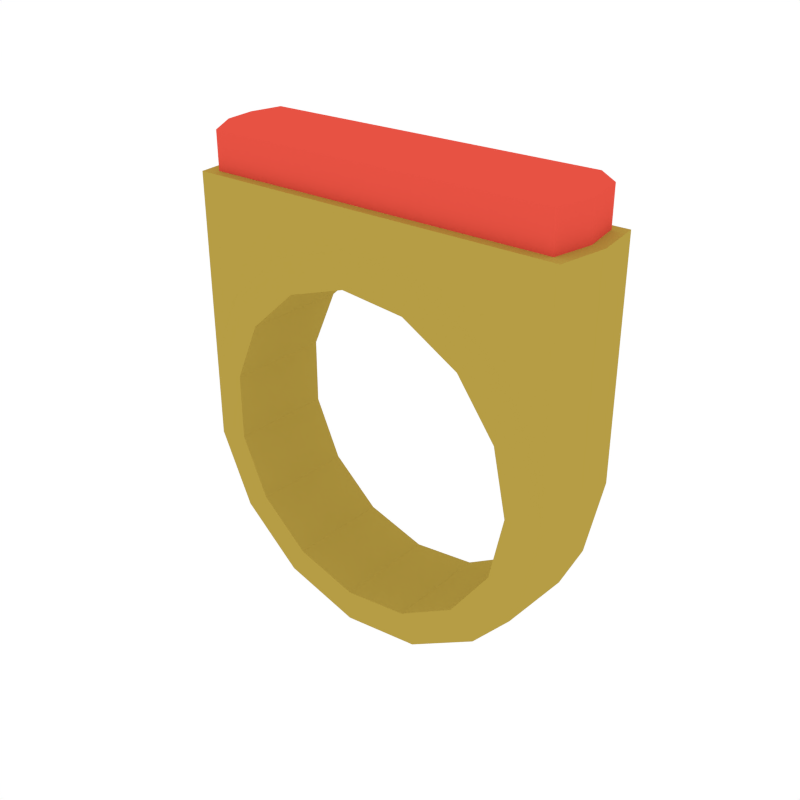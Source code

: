 # Source: Ring3.blend  (saved by Blender 2.79.0; exported with 4.5.12 LTS)
import bpy
from mathutils import Matrix  # noqa: F401  (used for matrix-valued properties, if any)

bpy.ops.wm.read_factory_settings(use_empty=True)
scene = bpy.context.scene
scene.name = 'Scene'

# ---- collections
col_collection_1 = bpy.data.collections.new('Collection 1'); scene.collection.children.link(col_collection_1)

# ---- materials (node trees are filled in below, after node groups)
mat_golden = bpy.data.materials.new('Golden')
mat_golden.alpha_threshold = 0.0
mat_golden.diffuse_color = (0.4672, 0.3365, 0.05892, 1.0)
mat_golden.roughness = 0.5
mat_red = bpy.data.materials.new('Red')
mat_red.alpha_threshold = 0.0
mat_red.diffuse_color = (0.8, 0.08396, 0.05624, 1.0)
mat_red.roughness = 0.5

# ---- material node trees

# ---- world
world_world = bpy.data.worlds.new('World'); scene.world = world_world
world_world.color = (1.0, 1.0, 1.0)
world_world.use_sun_shadow = False
world_world.sun_shadow_jitter_overblur = 0.0
world_world.cycles.sampling_method = 'NONE'
world_world.cycles.sample_map_resolution = 256

# ---- meshes
me_torus = bpy.data.meshes.new('Torus')
me_torus.from_pydata([(0.3383, 1.013e-16, 0.0), (0.3254, 0.08541, -4.033e-09), (0.2672, 0.09022, -4.033e-09), (0.2672, -0.09022, 4.033e-09), (0.3254, -0.08541, 4.033e-09), (0.3091, 0.0, -0.1376), (0.2973, 0.08541, -0.1324), (0.2441, 0.09022, -0.1088), (0.2441, -0.09022, -0.1088), (0.2973, -0.08541, -0.1324), (0.2264, -2.199e-08, -0.2514), (0.2177, 0.08541, -0.242), (0.1787, 0.09022, -0.1988), (0.1787, -0.09022, -0.1988), (0.2177, -0.08541, -0.242), (0.1045, 0.0, -0.3218), (0.1004, 0.08541, -0.3097), (0.08234, 0.09022, -0.2544), (0.08234, -0.09022, -0.2544), (0.1004, -0.08541, -0.3097), (-0.03536, 0.0, -0.3365), (-0.03427, 0.08541, -0.3239), (-0.0283, 0.09022, -0.2661), (-0.0283, -0.09022, -0.2661), (-0.03427, -0.08541, -0.3239), (-0.1692, 0.0, -0.293), (-0.163, 0.08541, -0.282), (-0.1341, 0.09022, -0.2317), (-0.1341, -0.09022, -0.2317), (-0.163, -0.08541, -0.282), (-0.2737, -2.199e-08, -0.1989), (-0.2637, 0.08541, -0.1914), (-0.2168, 0.09022, -0.1572), (-0.2168, -0.09022, -0.1572), (-0.2637, -0.08541, -0.1914), (-0.3309, 0.0, -0.07034), (-0.3188, 0.08541, -0.0677), (-0.262, 0.09022, -0.05562), (-0.262, -0.09022, -0.05562), (-0.3188, -0.08541, -0.0677), (-0.3309, 0.0, 0.07034), (-0.3188, 0.08541, 0.0677), (-0.262, 0.09022, 0.05562), (-0.262, -0.09022, 0.05562), (-0.3188, -0.08541, 0.0677), (-0.2637, 0.08541, 0.1914), (-0.2168, 0.09022, 0.1572), (-0.2168, -0.09022, 0.1572), (-0.2637, -0.08541, 0.1914), (-0.163, 0.08541, 0.282), (-0.1341, 0.09022, 0.2317), (-0.1341, -0.09022, 0.2317), (-0.163, -0.08541, 0.282), (-0.03427, 0.08541, 0.3239), (-0.0283, 0.09022, 0.2661), (-0.0283, -0.09022, 0.2661), (-0.03427, -0.08541, 0.3239), (0.1004, 0.08541, 0.3097), (0.08234, 0.09022, 0.2544), (0.08234, -0.09022, 0.2544), (0.1004, -0.08541, 0.3097), (0.2177, 0.08541, 0.242), (0.1787, 0.09022, 0.1988), (0.1787, -0.09022, 0.1988), (0.2177, -0.08541, 0.242), (0.2973, 0.08541, 0.1324), (0.2441, 0.09022, 0.1088), (0.2441, -0.09022, 0.1088), (0.2973, -0.08541, 0.1324), (0.1045, 0.0, 0.3866), (0.2264, 2.199e-08, 0.3866), (-0.03536, 0.0, 0.3866), (-0.03427, 0.08541, 0.3866), (-0.03427, -0.08541, 0.3866), (-0.163, -0.08541, 0.3866), (-0.163, 0.08541, 0.3866), (0.3383, 0.0, 0.3866), (0.3254, -0.08541, 0.3866), (0.3254, 0.08541, 0.3866), (0.2973, 0.08541, 0.3866), (-0.2737, 2.199e-08, 0.3866), (-0.2637, -0.08541, 0.3866), (-0.3188, -0.08541, 0.3866), (0.1004, -0.08541, 0.3866), (-0.2637, 0.08541, 0.3866), (0.2177, -0.08541, 0.3866), (-0.3188, 0.08541, 0.3866), (-0.1692, 0.0, 0.3866), (0.1004, 0.08541, 0.3866), (0.2177, 0.08541, 0.3866), (-0.3309, 0.0, 0.3866), (0.2973, -0.08541, 0.3866), (0.3091, 0.0, 0.3866), (-0.03194, 0.06902, 0.3669), (-0.03194, -0.06902, 0.3669), (-0.1528, -0.06902, 0.3669), (-0.1528, 0.06902, 0.3669), (0.3178, 2.783e-09, 0.3669), (0.3057, -0.06902, 0.3669), (0.3057, 0.06902, 0.3669), (0.2793, 0.06902, 0.3669), (-0.2473, -0.06902, 0.3669), (-0.299, -0.06902, 0.3669), (0.09447, -0.06902, 0.3669), (-0.2473, 0.06902, 0.3669), (0.2046, -0.06902, 0.3669), (-0.299, 0.06902, 0.3669), (0.09447, 0.06902, 0.3669), (0.2046, 0.06902, 0.3669), (-0.3104, 2.783e-09, 0.3669), (0.2793, -0.06902, 0.3669), (0.09837, 2.783e-09, 0.466), (0.2127, 2.055e-08, 0.466), (-0.03297, 2.783e-09, 0.466), (-0.2567, 2.055e-08, 0.466), (-0.1586, 2.783e-09, 0.466), (0.2904, 2.783e-09, 0.466), (-0.03216, 0.05465, 0.466), (-0.03194, 0.06902, 0.45), (-0.03194, -0.06902, 0.45), (-0.03216, -0.05465, 0.466), (-0.154, -0.05465, 0.466), (-0.1528, -0.06902, 0.45), (-0.1528, 0.06902, 0.45), (-0.154, 0.05465, 0.466), (0.3178, 2.783e-09, 0.45), (0.3016, 2.783e-09, 0.466), (0.292, -0.05465, 0.466), (0.3057, -0.06902, 0.45), (0.292, 0.05465, 0.466), (0.3057, 0.06902, 0.45), (0.2793, 0.06902, 0.45), (0.2816, 0.05465, 0.466), (-0.2473, -0.06902, 0.45), (-0.2493, -0.05465, 0.466), (-0.2852, -0.05465, 0.466), (-0.299, -0.06902, 0.45), (0.09447, -0.06902, 0.45), (0.09528, -0.05465, 0.466), (-0.2473, 0.06902, 0.45), (-0.2493, 0.05465, 0.466), (0.2046, -0.06902, 0.45), (0.2063, -0.05465, 0.466), (-0.299, 0.06902, 0.45), (-0.2852, 0.05465, 0.466), (0.09447, 0.06902, 0.45), (0.09528, 0.05465, 0.466), (0.2063, 0.05465, 0.466), (0.2046, 0.06902, 0.45), (-0.2943, 8.129e-09, 0.466), (-0.3104, 2.783e-09, 0.45), (0.2793, -0.06902, 0.45), (0.2816, -0.05465, 0.466)], [], [(0, 5, 6, 1), (1, 6, 7, 2), (3, 8, 9, 4), (4, 9, 5, 0), (5, 10, 11, 6), (6, 11, 12, 7), (17, 18, 13, 12), (8, 13, 14, 9), (9, 14, 10, 5), (10, 15, 16, 11), (11, 16, 17, 12), (59, 55, 54, 58), (13, 18, 19, 14), (14, 19, 15, 10), (15, 20, 21, 16), (16, 21, 22, 17), (55, 51, 50, 54), (18, 23, 24, 19), (19, 24, 20, 15), (20, 25, 26, 21), (21, 26, 27, 22), (12, 13, 8, 7), (23, 28, 29, 24), (24, 29, 25, 20), (25, 30, 31, 26), (26, 31, 32, 27), (22, 23, 18, 17), (28, 33, 34, 29), (29, 34, 30, 25), (30, 35, 36, 31), (31, 36, 37, 32), (32, 33, 28, 27), (33, 38, 39, 34), (34, 39, 35, 30), (35, 40, 41, 36), (36, 41, 42, 37), (27, 28, 23, 22), (38, 43, 44, 39), (39, 44, 40, 35), (68, 4, 77, 91), (41, 45, 46, 42), (50, 51, 47, 46), (43, 47, 48, 44), (60, 64, 85, 83), (40, 44, 82, 90), (45, 49, 50, 46), (43, 38, 37, 42), (47, 51, 52, 48), (4, 0, 76, 77), (64, 68, 91, 85), (49, 53, 54, 50), (62, 63, 59, 58), (51, 55, 56, 52), (48, 52, 74, 81), (52, 56, 73, 74), (53, 57, 58, 54), (67, 63, 62, 66), (55, 59, 60, 56), (49, 45, 84, 75), (56, 60, 83, 73), (57, 61, 62, 58), (2, 3, 67, 66), (59, 63, 64, 60), (65, 61, 89, 79), (57, 53, 72, 88), (61, 65, 66, 62), (8, 3, 2, 7), (63, 67, 68, 64), (41, 40, 90, 86), (44, 48, 81, 82), (65, 1, 2, 66), (47, 43, 42, 46), (67, 3, 4, 68), (1, 65, 79, 78), (38, 33, 32, 37), (90, 80, 84, 86), (82, 81, 80, 90), (80, 87, 75, 84), (81, 74, 87, 80), (87, 71, 72, 75), (74, 73, 71, 87), (71, 69, 88, 72), (73, 83, 69, 71), (69, 70, 89, 88), (83, 85, 70, 69), (70, 92, 79, 89), (85, 91, 92, 70), (92, 76, 78, 79), (91, 77, 76, 92), (61, 57, 88, 89), (0, 1, 78, 76), (53, 49, 75, 72), (45, 41, 86, 84), (142, 152, 116, 112), (102, 101, 133, 136), (98, 97, 125, 128), (96, 104, 139, 123), (107, 93, 118, 145), (95, 94, 119, 122), (115, 113, 117, 124), (94, 103, 137, 119), (104, 106, 143, 139), (135, 134, 114, 149), (105, 110, 151, 141), (152, 127, 126, 116), (97, 99, 130, 125), (108, 107, 145, 148), (120, 138, 111, 113), (99, 100, 131, 130), (138, 142, 112, 111), (116, 126, 129, 132), (103, 105, 141, 137), (149, 114, 140, 144), (100, 108, 148, 131), (106, 109, 150, 143), (110, 98, 128, 151), (109, 102, 136, 150), (112, 116, 132, 147), (121, 120, 113, 115), (93, 96, 123, 118), (111, 112, 147, 146), (134, 121, 115, 114), (114, 115, 124, 140), (101, 95, 122, 133), (122, 119, 120, 121), (124, 117, 118, 123), (126, 127, 128, 125), (130, 131, 132, 129), (136, 133, 134, 135), (119, 137, 138, 120), (140, 124, 123, 139), (137, 141, 142, 138), (144, 140, 139, 143), (125, 130, 129, 126), (146, 147, 148, 145), (150, 136, 135, 149), (141, 151, 152, 142), (147, 132, 131, 148), (117, 146, 145, 118), (149, 144, 143, 150), (133, 122, 121, 134), (127, 152, 151, 128), (113, 111, 146, 117)])
me_torus.polygons.foreach_set('material_index', [0, 0, 0, 0, 0, 0, 0, 0, 0, 0, 0, 0, 0, 0, 0, 0, 0, 0, 0, 0, 0, 0, 0, 0, 0, 0, 0, 0, 0, 0, 0, 0, 0, 0, 0, 0, 0, 0, 0, 0, 0, 0, 0, 0, 0, 0, 0, 0, 0, 0, 0, 0, 0, 0, 0, 0, 0, 0, 0, 0, 0, 0, 0, 0, 0, 0, 0, 0, 0, 0, 0, 0, 0, 0, 0, 0, 0, 0, 0, 0, 0, 0, 0, 0, 0, 0, 0, 0, 0, 0, 0, 0, 0, 1, 1, 1, 1, 1, 1, 1, 1, 1, 1, 1, 1, 1, 1, 1, 1, 1, 1, 1, 1, 1, 1, 1, 1, 1, 1, 1, 1, 1, 1, 1, 1, 1, 1, 1, 1, 1, 1, 1, 1, 1, 1, 1, 1, 1, 1, 1, 1, 1, 1])
me_torus.materials.append(mat_golden)
me_torus.materials.append(mat_red)
me_torus.use_remesh_preserve_volume = False
me_torus.use_remesh_preserve_attributes = False
me_torus.use_mirror_vertex_groups = False
me_torus.update()

# ---- objects
ob_ring3 = bpy.data.objects.new('Ring3', me_torus)

# ---- transforms, parenting, visibility, modifiers, constraints
ob_ring3.location = (0.0, 0.0, 0.0)
ob_ring3.lineart.crease_threshold = 0.0

# ---- collection membership
col_collection_1.objects.link(ob_ring3)

# ---- scene / render settings (as saved in the file)
scene.frame_start = 1; scene.frame_end = 250; scene.frame_set(0)
scene.render.engine = 'CYCLES'
scene.render.resolution_x = 1000
scene.render.resolution_y = 1000
scene.render.dither_intensity = 0.0
scene.cycles.samples = 200
scene.cycles.sampling_pattern = 'TABULATED_SOBOL'
scene.cycles.light_sampling_threshold = 0.0
scene.cycles.use_adaptive_sampling = False
scene.cycles.use_light_tree = False
scene.cycles.caustics_reflective = False
scene.cycles.caustics_refractive = False
scene.cycles.blur_glossy = 0.0
scene.cycles.max_bounces = 2
scene.cycles.pixel_filter_type = 'GAUSSIAN'
scene.cycles.sample_clamp_indirect = 0.0
scene.view_settings.view_transform = 'Standard'
bpy.context.view_layer.update()

# ---- added for rendering (the .blend has no active camera): camera
cam_auto = bpy.data.cameras.new('AutoCamera')
cam_auto.lens = 50.0
cam_auto.sensor_width = 36.0
cam_auto.clip_end = 1000.0
ob_auto_camera = bpy.data.objects.new('AutoCamera', cam_auto)
scene.collection.objects.link(ob_auto_camera)
ob_auto_camera.location = (0.984809, -1.17734, 0.84966)
ob_auto_camera.rotation_euler = (1.09748, -7.21219e-08, 0.694738)
scene.camera = ob_auto_camera
bpy.context.view_layer.update()
